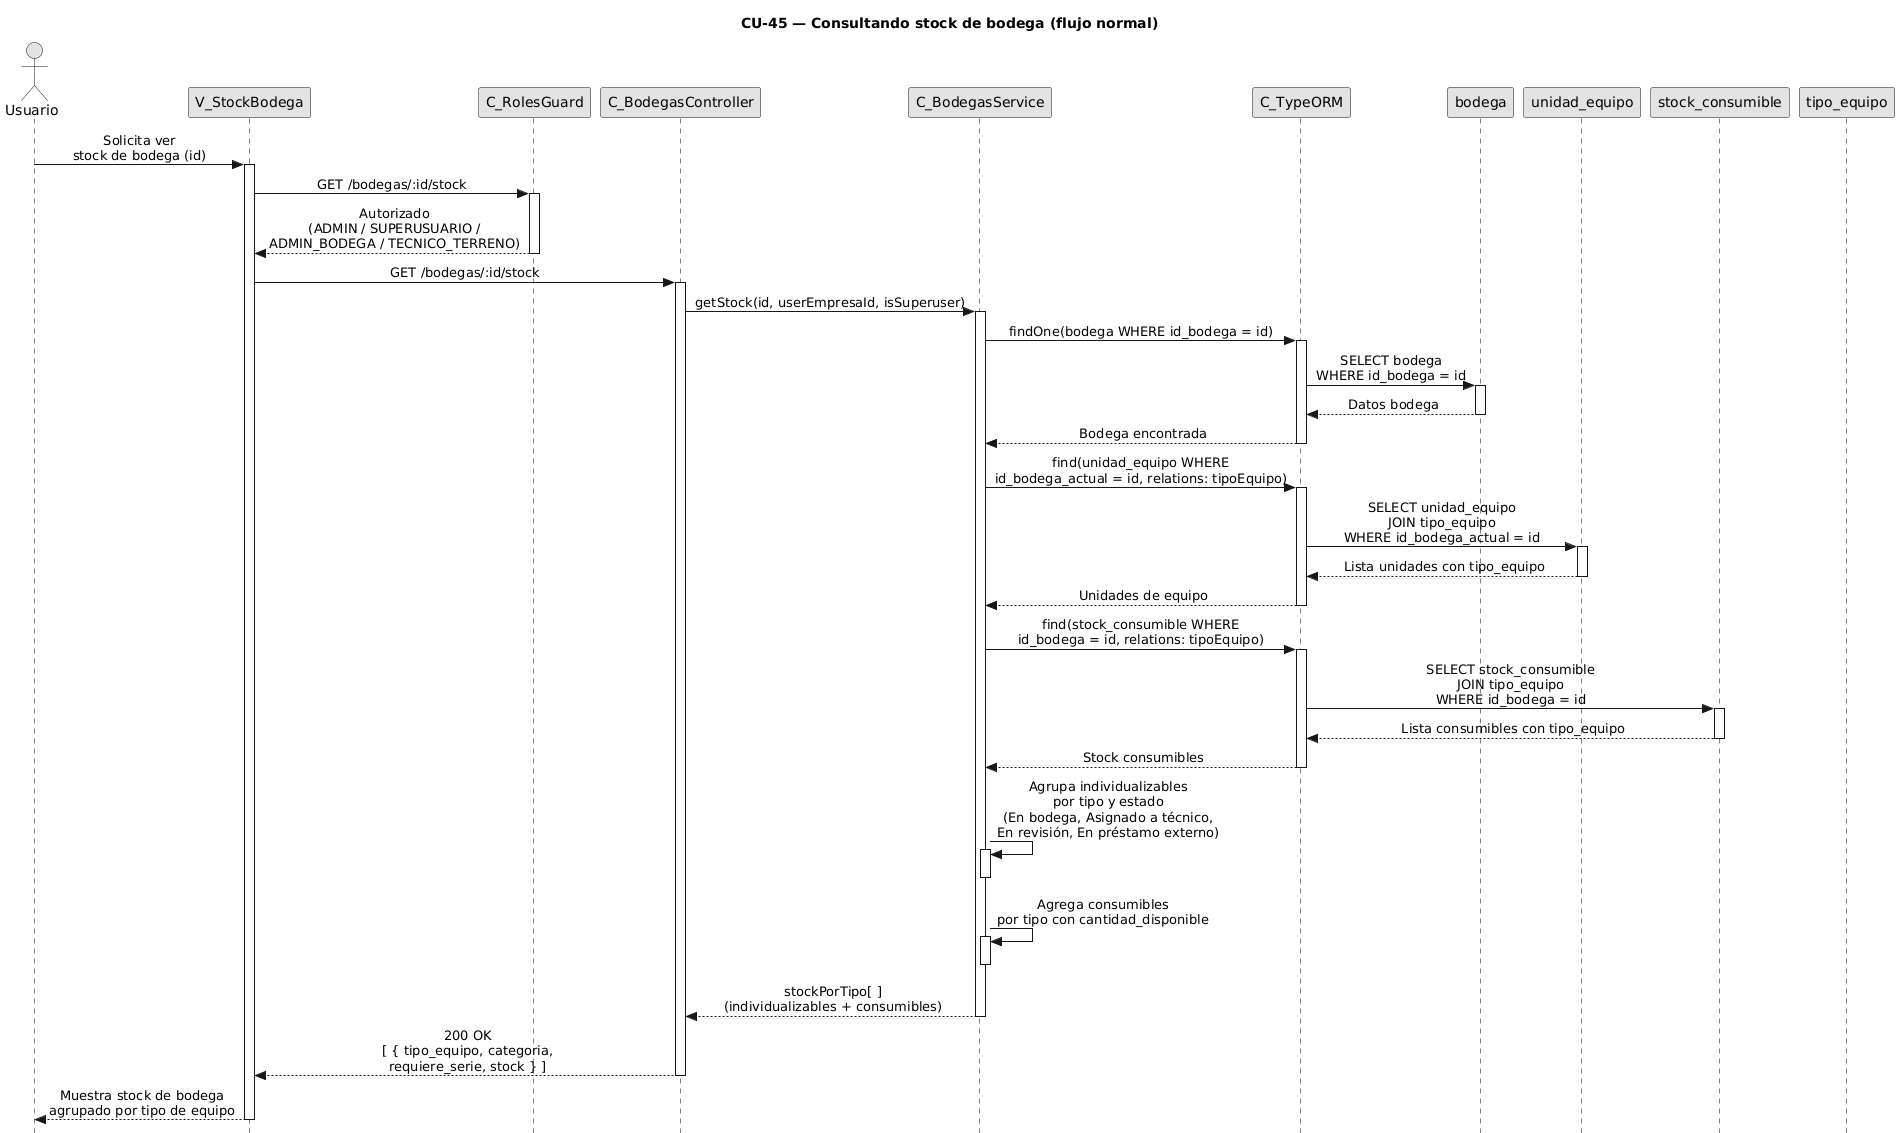

The diagram above was rendered by PlantUML. Its source (embedded in the PNG):
@startuml CU45-normal
title CU-45 — Consultando stock de bodega (flujo normal)

skinparam style strictuml
skinparam monochrome true
skinparam shadowing false
skinparam sequenceMessageAlign center
skinparam sequence {
  MessageAlign center
  LifeLineBorderColor black
}
hide footbox

actor "Usuario" as user
participant "V_StockBodega" as view
participant "C_RolesGuard" as guard
participant "C_BodegasController" as ctrl
participant "C_BodegasService" as svc
participant "C_TypeORM" as orm
participant "bodega" as bent
participant "unidad_equipo" as uent
participant "stock_consumible" as scent
participant "tipo_equipo" as tent

user -> view : Solicita ver\nstock de bodega (id)
activate view

view -> guard : GET /bodegas/:id/stock
activate guard

guard --> view : Autorizado\n(ADMIN / SUPERUSUARIO /\nADMIN_BODEGA / TECNICO_TERRENO)
deactivate guard

view -> ctrl : GET /bodegas/:id/stock
activate ctrl

ctrl -> svc : getStock(id, userEmpresaId, isSuperuser)
activate svc

svc -> orm : findOne(bodega WHERE id_bodega = id)
activate orm

orm -> bent : SELECT bodega\nWHERE id_bodega = id
activate bent
bent --> orm : Datos bodega
deactivate bent

orm --> svc : Bodega encontrada
deactivate orm

svc -> orm : find(unidad_equipo WHERE\nid_bodega_actual = id, relations: tipoEquipo)
activate orm

orm -> uent : SELECT unidad_equipo\nJOIN tipo_equipo\nWHERE id_bodega_actual = id
activate uent
uent --> orm : Lista unidades con tipo_equipo
deactivate uent

orm --> svc : Unidades de equipo
deactivate orm

svc -> orm : find(stock_consumible WHERE\nid_bodega = id, relations: tipoEquipo)
activate orm

orm -> scent : SELECT stock_consumible\nJOIN tipo_equipo\nWHERE id_bodega = id
activate scent
scent --> orm : Lista consumibles con tipo_equipo
deactivate scent

orm --> svc : Stock consumibles
deactivate orm

svc -> svc : Agrupa individualizables\npor tipo y estado\n(En bodega, Asignado a técnico,\nEn revisión, En préstamo externo)
activate svc
deactivate svc

svc -> svc : Agrega consumibles\npor tipo con cantidad_disponible
activate svc
deactivate svc

svc --> ctrl : stockPorTipo[ ]\n(individualizables + consumibles)
deactivate svc

ctrl --> view : 200 OK\n[ { tipo_equipo, categoria,\nrequiere_serie, stock } ]
deactivate ctrl

view --> user : Muestra stock de bodega\nagrupado por tipo de equipo
deactivate view

@enduml